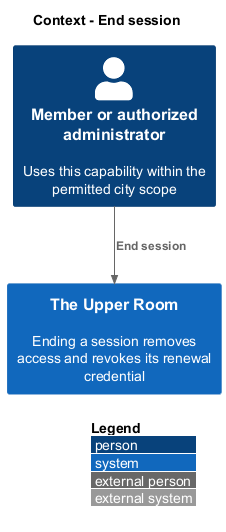

The diagram above was rendered by PlantUML. Its source (embedded in the PNG):
@startuml
!include <C4/C4_Context>
LAYOUT_WITH_LEGEND()
title Context - End session
Person(member, "Member or authorized administrator", "Uses this capability within the permitted city scope")
System(room, "The Upper Room", "Ending a session removes access and revokes its renewal credential")
Rel(member, room, "End session")
@enduml